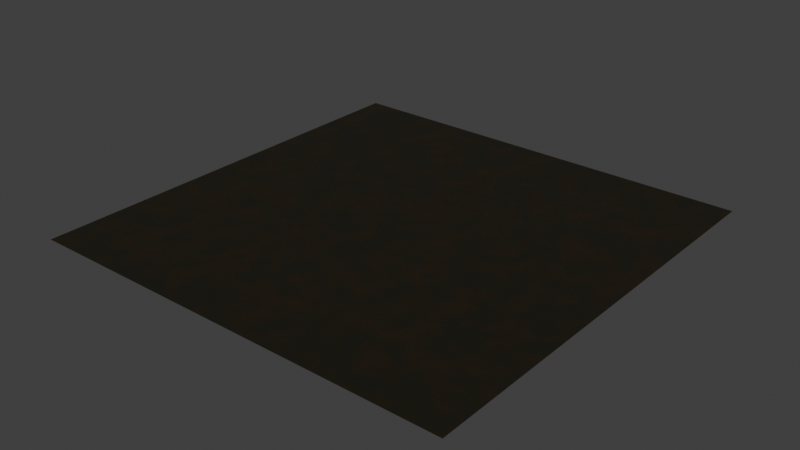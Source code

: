 # Source: sanctum_materials.blend  (saved by Blender 5.2.44; exported with 4.5.12 LTS)
import bpy
from mathutils import Matrix  # noqa: F401  (used for matrix-valued properties, if any)

bpy.ops.wm.read_factory_settings(use_empty=True)
scene = bpy.context.scene
scene.name = 'Scene'

# ---- collections
col_collection = bpy.data.collections.new('Collection'); scene.collection.children.link(col_collection)

# ---- images (referenced by path relative to the original .blend; pixels are not part of the script)
import os
ASSET_DIR = os.environ.get("B2B_ASSET_DIR", "")  # directory of the original .blend (textures are referenced by path, not embedded)
HERE = os.path.dirname(os.path.abspath(__file__))  # packed textures are extracted next to this script under _unpacked/

def load_image(name, relpath, width, height, colorspace="sRGB"):
    """Load a texture the original file referenced (path relative to the .blend, or extracted next to this script)."""
    p = next((c for c in (os.path.join(HERE, relpath), os.path.join(ASSET_DIR, relpath)) if relpath and os.path.exists(c)), "")
    if p:
        img = bpy.data.images.load(p, check_existing=True)
        img.name = name
    else:  # same state as the original file: an image datablock whose file is absent (Cycles renders it pink)
        img = bpy.data.images.new(name, width, height)
        img.source = "FILE"
        img.filepath = "//" + (relpath or name)
    img.colorspace_settings.name = colorspace
    return img
img_bronze_roughness = load_image('bronze_roughness', 'bronze_roughness.png', 1024, 1024, 'Non-Color')

# ---- materials (node trees are filled in below, after node groups)
mat_periodic_bronze = bpy.data.materials.new('Periodic_bronze')

# ---- material node trees
mat_periodic_bronze.use_nodes = True; mat_periodic_bronze.node_tree.nodes.clear()
_N = mat_periodic_bronze.node_tree.nodes; _L = mat_periodic_bronze.node_tree.links
n0 = _N.new('ShaderNodeTexCoord'); n0.name = 'Texture Coordinate'; n0.location = (0, 0)
n1 = _N.new('ShaderNodeSeparateXYZ'); n1.name = 'Separate XYZ'; n1.location = (0, 0)
n2 = _N.new('ShaderNodeMath'); n2.name = 'Math'; n2.location = (0, 0)
n2.operation = 'SUBTRACT'
n2.inputs[1].default_value = 0.0009766
n3 = _N.new('ShaderNodeMath'); n3.name = 'Math.001'; n3.location = (0, 0)
n3.operation = 'MULTIPLY'
n3.inputs[1].default_value = 1.002
n4 = _N.new('ShaderNodeMath'); n4.name = 'Math.002'; n4.location = (0, 0)
n4.operation = 'MULTIPLY'
n4.inputs[1].default_value = 6.283
n5 = _N.new('ShaderNodeMath'); n5.name = 'Math.003'; n5.location = (0, 0)
n5.operation = 'SUBTRACT'
n5.inputs[1].default_value = 0.0009766
n6 = _N.new('ShaderNodeMath'); n6.name = 'Math.004'; n6.location = (0, 0)
n6.operation = 'MULTIPLY'
n6.inputs[1].default_value = 1.002
n7 = _N.new('ShaderNodeMath'); n7.name = 'Math.005'; n7.location = (0, 0)
n7.operation = 'MULTIPLY'
n7.inputs[1].default_value = 6.283
n8 = _N.new('ShaderNodeCombineXYZ'); n8.name = 'Combine XYZ'; n8.location = (0, 0)
n9 = _N.new('ShaderNodeMath'); n9.name = 'Math.006'; n9.location = (0, 0)
n9.operation = 'COSINE'
n10 = _N.new('ShaderNodeMath'); n10.name = 'Math.007'; n10.location = (0, 0)
n10.operation = 'SINE'
n11 = _N.new('ShaderNodeMath'); n11.name = 'Math.008'; n11.location = (0, 0)
n11.operation = 'COSINE'
n12 = _N.new('ShaderNodeMath'); n12.name = 'Math.009'; n12.location = (0, 0)
n12.operation = 'SINE'
n13 = _N.new('ShaderNodeTexNoise'); n13.name = 'Noise Texture'; n13.location = (0, 0)
n13.width = 160
n13.noise_dimensions = '4D'
n13.inputs[2].default_value = 3.3
n13.inputs[3].default_value = 3.0
n13.inputs[4].default_value = 0.67
n14 = _N.new('ShaderNodeTexNoise'); n14.name = 'Noise Texture.001'; n14.location = (0, 0)
n14.width = 160
n14.noise_dimensions = '4D'
n14.inputs[2].default_value = 32.0
n14.inputs[3].default_value = 3.0
n14.inputs[4].default_value = 0.67
n15 = _N.new('ShaderNodeTexNoise'); n15.name = 'Noise Texture.002'; n15.location = (0, 0)
n15.width = 160
n15.noise_dimensions = '4D'
n15.inputs[2].default_value = 150.0
n15.inputs[3].default_value = 3.0
n15.inputs[4].default_value = 0.67
n16 = _N.new('ShaderNodeMath'); n16.name = 'Math.010'; n16.location = (0, 0)
n16.operation = 'MULTIPLY'
n16.inputs[1].default_value = 0.7
n17 = _N.new('ShaderNodeMath'); n17.name = 'Math.011'; n17.location = (0, 0)
n17.operation = 'MULTIPLY'
n17.inputs[1].default_value = 0.3
n18 = _N.new('ShaderNodeMath'); n18.name = 'Math.012'; n18.location = (0, 0)
n19 = _N.new('ShaderNodeValToRGB'); n19.name = 'Color Ramp'; n19.location = (0, 0)
while len(n19.color_ramp.elements) > 1: n19.color_ramp.elements.remove(n19.color_ramp.elements[-1])
n19.color_ramp.elements[0].position = 0.23; n19.color_ramp.elements[0].color = (0.1, 0.155, 0.135, 1.0)
_e = n19.color_ramp.elements.new(0.75); _e.color = (0.3, 0.174, 0.065, 1.0)
n20 = _N.new('ShaderNodeMath'); n20.name = 'Math.013'; n20.location = (0, 0)
n20.operation = 'MULTIPLY'
n20.inputs[1].default_value = 0.46
n21 = _N.new('ShaderNodeMath'); n21.name = 'Math.014'; n21.location = (0, 0)
n21.inputs[0].default_value = 0.36
n22 = _N.new('ShaderNodeMath'); n22.name = 'Math.015'; n22.location = (0, 0)
n22.operation = 'MULTIPLY'
n22.inputs[1].default_value = 0.85
n23 = _N.new('ShaderNodeMath'); n23.name = 'Math.016'; n23.location = (0, 0)
n23.operation = 'MULTIPLY'
n23.inputs[1].default_value = 0.15
n24 = _N.new('ShaderNodeMath'); n24.name = 'Math.017'; n24.location = (0, 0)
n25 = _N.new('ShaderNodeBump'); n25.name = 'Bump'; n25.location = (0, 0)
n25.inputs[0].default_value = 0.65
n25.inputs[1].default_value = 0.008
n26 = _N.new('ShaderNodeBsdfPrincipled'); n26.name = 'Principled BSDF'; n26.location = (0, 0)
n26.inputs[1].default_value = 0.72
n26.inputs[10].default_value = 0.005
n27 = _N.new('ShaderNodeEmission'); n27.name = 'Emission'; n27.location = (0, 0)
n28 = _N.new('ShaderNodeOutputMaterial'); n28.name = 'Material Output'; n28.location = (0, 0)
n29 = _N.new('ShaderNodeTexImage'); n29.name = 'Image Texture'; n29.location = (0, 0)
n29.image = img_bronze_roughness
_L.new(n0.outputs[2], n1.inputs[0])
_L.new(n1.outputs[0], n2.inputs[0])
_L.new(n2.outputs[0], n3.inputs[0])
_L.new(n3.outputs[0], n4.inputs[0])
_L.new(n1.outputs[1], n5.inputs[0])
_L.new(n5.outputs[0], n6.inputs[0])
_L.new(n6.outputs[0], n7.inputs[0])
_L.new(n4.outputs[0], n9.inputs[0])
_L.new(n9.outputs[0], n8.inputs[0])
_L.new(n4.outputs[0], n10.inputs[0])
_L.new(n10.outputs[0], n8.inputs[1])
_L.new(n7.outputs[0], n11.inputs[0])
_L.new(n11.outputs[0], n8.inputs[2])
_L.new(n7.outputs[0], n12.inputs[0])
_L.new(n8.outputs[0], n13.inputs[0])
_L.new(n12.outputs[0], n13.inputs[1])
_L.new(n8.outputs[0], n14.inputs[0])
_L.new(n12.outputs[0], n14.inputs[1])
_L.new(n8.outputs[0], n15.inputs[0])
_L.new(n12.outputs[0], n15.inputs[1])
_L.new(n13.outputs[0], n16.inputs[0])
_L.new(n14.outputs[0], n17.inputs[0])
_L.new(n16.outputs[0], n18.inputs[0])
_L.new(n17.outputs[0], n18.inputs[1])
_L.new(n18.outputs[0], n19.inputs[0])
_L.new(n14.outputs[0], n20.inputs[0])
_L.new(n20.outputs[0], n21.inputs[1])
_L.new(n14.outputs[0], n22.inputs[0])
_L.new(n15.outputs[0], n23.inputs[0])
_L.new(n22.outputs[0], n24.inputs[0])
_L.new(n23.outputs[0], n24.inputs[1])
_L.new(n24.outputs[0], n25.inputs[3])
_L.new(n19.outputs[0], n26.inputs[0])
_L.new(n21.outputs[0], n26.inputs[2])
_L.new(n25.outputs[0], n26.inputs[5])
_L.new(n21.outputs[0], n27.inputs[0])
_L.new(n26.outputs[0], n28.inputs[0])
n28.is_active_output = True

# ---- world
world_world = bpy.data.worlds.new('World'); scene.world = world_world
world_world.use_nodes = True; world_world.node_tree.nodes.clear()
_N = world_world.node_tree.nodes; _L = world_world.node_tree.links
n0 = _N.new('ShaderNodeOutputWorld'); n0.name = 'World Output'; n0.location = (200, 100)
n1 = _N.new('ShaderNodeBackground'); n1.name = 'Background'; n1.location = (-200, 100)
n1.inputs[0].default_value = (0.05088, 0.05088, 0.05088, 1.0)
_L.new(n1.outputs[0], n0.inputs[0])
n0.is_active_output = True
world_world.color = (0.05088, 0.05088, 0.05088)
world_world.sun_shadow_jitter_overblur = 0.0

# ---- meshes
me_plane = bpy.data.meshes.new('Plane')
me_plane.from_pydata([(-2.0, -2.0, 0.0), (2.0, -2.0, 0.0), (-2.0, 2.0, 0.0), (2.0, 2.0, 0.0)], [], [(0, 1, 3, 2)])
_uv = me_plane.uv_layers.new(name='UVMap')
_uv.uv.foreach_set('vector', [0.0, 0.0, 1.0, 0.0, 1.0, 1.0, 0.0, 1.0])
me_plane.materials.append(mat_periodic_bronze)
me_plane.update()

# ---- objects
ob_plane = bpy.data.objects.new('Plane', me_plane)

# ---- transforms, parenting, visibility, modifiers, constraints
ob_plane.location = (0.0, 0.0, 0.0)

# ---- collection membership
col_collection.objects.link(ob_plane)

# ---- scene / render settings (as saved in the file)
scene.frame_start = 1; scene.frame_end = 250; scene.frame_set(1)
scene.render.engine = 'CYCLES'
scene.render.image_settings.color_mode = 'RGB'
scene.render.bake_bias = 0.0
scene.render.bake_samples = 0
scene.render.compositor_device = 'GPU'
scene.cycles.samples = 8
scene.eevee.use_volume_custom_range = False
scene.eevee.fast_gi_thickness_near = 0.1
scene.eevee.fast_gi_thickness_far = 0.0
scene.eevee.ray_tracing_options.screen_trace_thickness = 0.1
scene.view_settings.view_transform = 'Standard'
bpy.context.view_layer.update()

# ---- added for rendering (the .blend has no active camera): camera
cam_auto = bpy.data.cameras.new('AutoCamera')
cam_auto.lens = 50.0
cam_auto.sensor_width = 36.0
cam_auto.clip_end = 1000.0
ob_auto_camera = bpy.data.objects.new('AutoCamera', cam_auto)
scene.collection.objects.link(ob_auto_camera)
ob_auto_camera.location = (5.23386, -6.28063, 4.18709)
ob_auto_camera.rotation_euler = (1.09748, -7.21219e-08, 0.694738)
scene.camera = ob_auto_camera
bpy.context.view_layer.update()
